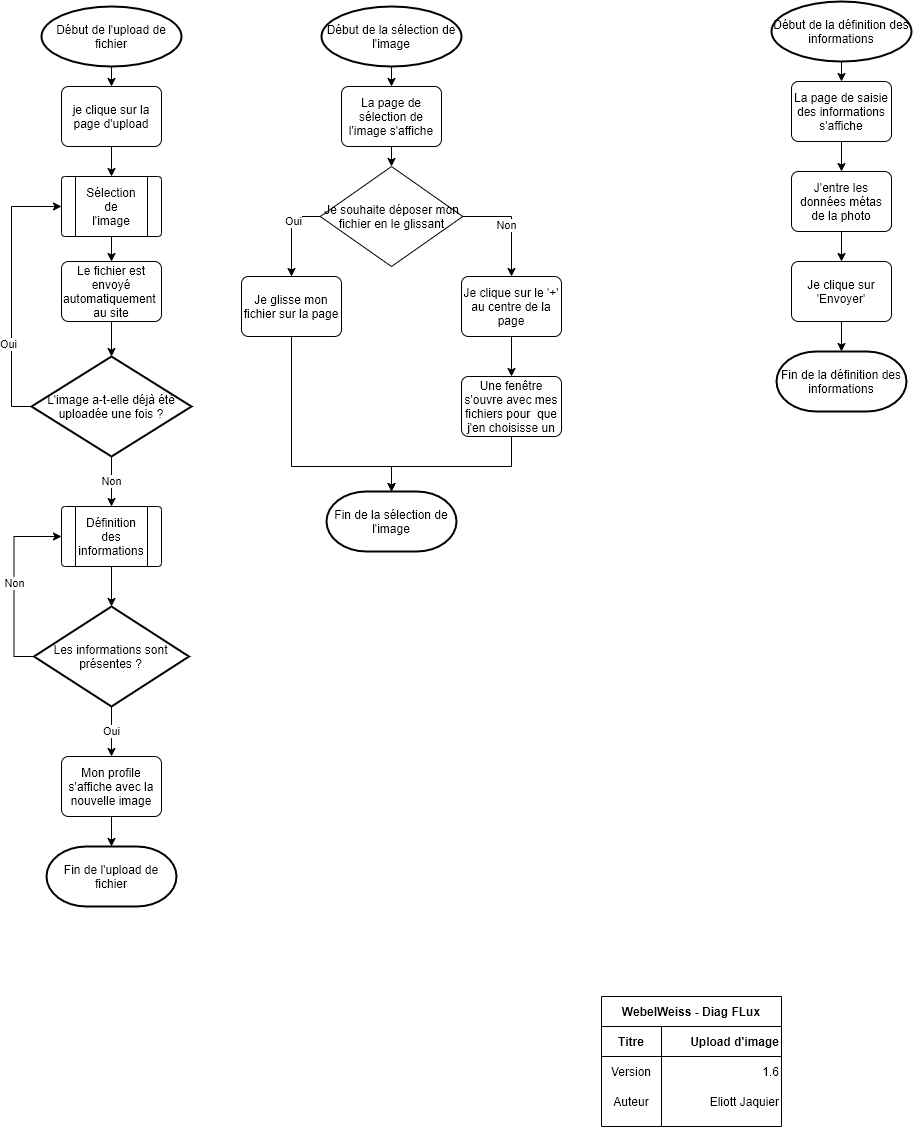

The diagram above was exported from draw.io. Its source (the exported page's mxGraphModel, read from the mxfile embedded in the PNG):
<mxGraphModel dx="867" dy="527" grid="1" gridSize="10" guides="1" tooltips="1" connect="1" arrows="1" fold="1" page="1" pageScale="1" pageWidth="827" pageHeight="1169" math="0" shadow="0">
  <root>
    <mxCell id="0" />
    <mxCell id="1" parent="0" />
    <mxCell id="fJCNqhoeSMLrUAWQNLBC-45" style="edgeStyle=orthogonalEdgeStyle;rounded=0;orthogonalLoop=1;jettySize=auto;html=1;exitX=0.5;exitY=1;exitDx=0;exitDy=0;exitPerimeter=0;entryX=0.5;entryY=0;entryDx=0;entryDy=0;" parent="1" source="fJCNqhoeSMLrUAWQNLBC-1" target="fJCNqhoeSMLrUAWQNLBC-15" edge="1">
      <mxGeometry relative="1" as="geometry" />
    </mxCell>
    <mxCell id="fJCNqhoeSMLrUAWQNLBC-1" value="Début de l'upload de fichier" style="strokeWidth=2;html=1;shape=mxgraph.flowchart.start_1;whiteSpace=wrap;" parent="1" vertex="1">
      <mxGeometry x="80" y="40" width="140" height="60" as="geometry" />
    </mxCell>
    <mxCell id="fJCNqhoeSMLrUAWQNLBC-2" value="Fin de l'upload de fichier" style="strokeWidth=2;html=1;shape=mxgraph.flowchart.terminator;whiteSpace=wrap;" parent="1" vertex="1">
      <mxGeometry x="85" y="880" width="130" height="60" as="geometry" />
    </mxCell>
    <mxCell id="fJCNqhoeSMLrUAWQNLBC-9" value="" style="group" parent="1" vertex="1" connectable="0">
      <mxGeometry x="100" y="210" width="100" height="60" as="geometry" />
    </mxCell>
    <mxCell id="fJCNqhoeSMLrUAWQNLBC-10" value="" style="verticalLabelPosition=bottom;verticalAlign=top;html=1;shape=process;whiteSpace=wrap;rounded=1;size=0.14;arcSize=6;align=center;" parent="fJCNqhoeSMLrUAWQNLBC-9" vertex="1">
      <mxGeometry width="100" height="60" as="geometry" />
    </mxCell>
    <mxCell id="fJCNqhoeSMLrUAWQNLBC-11" value="Sélection de l'image" style="text;html=1;strokeColor=none;fillColor=none;align=center;verticalAlign=middle;whiteSpace=wrap;rounded=0;" parent="fJCNqhoeSMLrUAWQNLBC-9" vertex="1">
      <mxGeometry x="30" y="20" width="40" height="20" as="geometry" />
    </mxCell>
    <mxCell id="fJCNqhoeSMLrUAWQNLBC-17" style="edgeStyle=orthogonalEdgeStyle;rounded=0;orthogonalLoop=1;jettySize=auto;html=1;exitX=0.5;exitY=1;exitDx=0;exitDy=0;exitPerimeter=0;entryX=0.5;entryY=0;entryDx=0;entryDy=0;" parent="1" source="fJCNqhoeSMLrUAWQNLBC-12" target="fJCNqhoeSMLrUAWQNLBC-14" edge="1">
      <mxGeometry relative="1" as="geometry" />
    </mxCell>
    <mxCell id="fJCNqhoeSMLrUAWQNLBC-12" value="Début de la sélection de l'image" style="strokeWidth=2;html=1;shape=mxgraph.flowchart.start_1;whiteSpace=wrap;" parent="1" vertex="1">
      <mxGeometry x="360" y="40" width="140" height="60" as="geometry" />
    </mxCell>
    <mxCell id="fJCNqhoeSMLrUAWQNLBC-13" value="Fin de la sélection de l'image" style="strokeWidth=2;html=1;shape=mxgraph.flowchart.terminator;whiteSpace=wrap;" parent="1" vertex="1">
      <mxGeometry x="365" y="525" width="130" height="60" as="geometry" />
    </mxCell>
    <mxCell id="yPJxUrw9429MZh2TFlNh-2" style="edgeStyle=orthogonalEdgeStyle;rounded=0;orthogonalLoop=1;jettySize=auto;html=1;exitX=0.5;exitY=1;exitDx=0;exitDy=0;entryX=0.5;entryY=0;entryDx=0;entryDy=0;" edge="1" parent="1" source="fJCNqhoeSMLrUAWQNLBC-14" target="yPJxUrw9429MZh2TFlNh-1">
      <mxGeometry relative="1" as="geometry" />
    </mxCell>
    <mxCell id="fJCNqhoeSMLrUAWQNLBC-14" value="La page de sélection de l'image s'affiche" style="rounded=1;whiteSpace=wrap;html=1;absoluteArcSize=1;arcSize=14;strokeWidth=1;" parent="1" vertex="1">
      <mxGeometry x="380" y="120" width="100" height="60" as="geometry" />
    </mxCell>
    <mxCell id="fJCNqhoeSMLrUAWQNLBC-46" style="edgeStyle=orthogonalEdgeStyle;rounded=0;orthogonalLoop=1;jettySize=auto;html=1;exitX=0.5;exitY=1;exitDx=0;exitDy=0;entryX=0.5;entryY=0;entryDx=0;entryDy=0;" parent="1" source="fJCNqhoeSMLrUAWQNLBC-15" target="fJCNqhoeSMLrUAWQNLBC-10" edge="1">
      <mxGeometry relative="1" as="geometry" />
    </mxCell>
    <mxCell id="fJCNqhoeSMLrUAWQNLBC-15" value="je clique sur la page d'upload" style="rounded=1;whiteSpace=wrap;html=1;absoluteArcSize=1;arcSize=14;strokeWidth=1;" parent="1" vertex="1">
      <mxGeometry x="100" y="120" width="100" height="60" as="geometry" />
    </mxCell>
    <mxCell id="fJCNqhoeSMLrUAWQNLBC-34" style="edgeStyle=orthogonalEdgeStyle;rounded=0;orthogonalLoop=1;jettySize=auto;html=1;exitX=0;exitY=0.5;exitDx=0;exitDy=0;exitPerimeter=0;entryX=0;entryY=0.5;entryDx=0;entryDy=0;" parent="1" source="fJCNqhoeSMLrUAWQNLBC-33" target="fJCNqhoeSMLrUAWQNLBC-10" edge="1">
      <mxGeometry relative="1" as="geometry" />
    </mxCell>
    <mxCell id="fJCNqhoeSMLrUAWQNLBC-37" value="Oui" style="edgeLabel;html=1;align=center;verticalAlign=middle;resizable=0;points=[];" parent="fJCNqhoeSMLrUAWQNLBC-34" vertex="1" connectable="0">
      <mxGeometry x="-0.3917" y="3" relative="1" as="geometry">
        <mxPoint as="offset" />
      </mxGeometry>
    </mxCell>
    <mxCell id="fJCNqhoeSMLrUAWQNLBC-50" value="Non" style="edgeStyle=orthogonalEdgeStyle;rounded=0;orthogonalLoop=1;jettySize=auto;html=1;exitX=0.5;exitY=1;exitDx=0;exitDy=0;exitPerimeter=0;entryX=0.5;entryY=0;entryDx=0;entryDy=0;" parent="1" source="fJCNqhoeSMLrUAWQNLBC-33" target="fJCNqhoeSMLrUAWQNLBC-48" edge="1">
      <mxGeometry relative="1" as="geometry" />
    </mxCell>
    <mxCell id="fJCNqhoeSMLrUAWQNLBC-33" value="L'image a-t-elle déjà été uploadée une fois ?" style="strokeWidth=2;html=1;shape=mxgraph.flowchart.decision;whiteSpace=wrap;" parent="1" vertex="1">
      <mxGeometry x="70" y="390" width="160" height="100" as="geometry" />
    </mxCell>
    <mxCell id="fJCNqhoeSMLrUAWQNLBC-47" value="" style="group" parent="1" vertex="1" connectable="0">
      <mxGeometry x="100" y="540" width="100" height="60" as="geometry" />
    </mxCell>
    <mxCell id="fJCNqhoeSMLrUAWQNLBC-48" value="" style="verticalLabelPosition=bottom;verticalAlign=top;html=1;shape=process;whiteSpace=wrap;rounded=1;size=0.14;arcSize=6;align=center;" parent="fJCNqhoeSMLrUAWQNLBC-47" vertex="1">
      <mxGeometry width="100" height="60" as="geometry" />
    </mxCell>
    <mxCell id="fJCNqhoeSMLrUAWQNLBC-49" value="Définition des informations" style="text;html=1;strokeColor=none;fillColor=none;align=center;verticalAlign=middle;whiteSpace=wrap;rounded=0;" parent="fJCNqhoeSMLrUAWQNLBC-47" vertex="1">
      <mxGeometry x="30" y="20" width="40" height="20" as="geometry" />
    </mxCell>
    <mxCell id="fJCNqhoeSMLrUAWQNLBC-51" style="edgeStyle=orthogonalEdgeStyle;rounded=0;orthogonalLoop=1;jettySize=auto;html=1;exitX=0.5;exitY=1;exitDx=0;exitDy=0;entryX=0.5;entryY=0;entryDx=0;entryDy=0;" parent="1" source="fJCNqhoeSMLrUAWQNLBC-52" target="fJCNqhoeSMLrUAWQNLBC-59" edge="1">
      <mxGeometry relative="1" as="geometry" />
    </mxCell>
    <mxCell id="fJCNqhoeSMLrUAWQNLBC-52" value="J'entre les données métas de la photo" style="rounded=1;whiteSpace=wrap;html=1;absoluteArcSize=1;arcSize=14;strokeWidth=1;" parent="1" vertex="1">
      <mxGeometry x="830" y="205" width="100" height="60" as="geometry" />
    </mxCell>
    <mxCell id="fJCNqhoeSMLrUAWQNLBC-53" style="edgeStyle=orthogonalEdgeStyle;rounded=0;orthogonalLoop=1;jettySize=auto;html=1;exitX=0.5;exitY=1;exitDx=0;exitDy=0;exitPerimeter=0;entryX=0.5;entryY=0;entryDx=0;entryDy=0;" parent="1" source="fJCNqhoeSMLrUAWQNLBC-54" target="fJCNqhoeSMLrUAWQNLBC-57" edge="1">
      <mxGeometry relative="1" as="geometry" />
    </mxCell>
    <mxCell id="fJCNqhoeSMLrUAWQNLBC-54" value="Début de la définition des informations" style="strokeWidth=2;html=1;shape=mxgraph.flowchart.start_1;whiteSpace=wrap;" parent="1" vertex="1">
      <mxGeometry x="810" y="35" width="140" height="60" as="geometry" />
    </mxCell>
    <mxCell id="fJCNqhoeSMLrUAWQNLBC-55" value="Fin de la définition des informations" style="strokeWidth=2;html=1;shape=mxgraph.flowchart.terminator;whiteSpace=wrap;" parent="1" vertex="1">
      <mxGeometry x="815" y="385" width="130" height="60" as="geometry" />
    </mxCell>
    <mxCell id="fJCNqhoeSMLrUAWQNLBC-56" style="edgeStyle=orthogonalEdgeStyle;rounded=0;orthogonalLoop=1;jettySize=auto;html=1;exitX=0.5;exitY=1;exitDx=0;exitDy=0;entryX=0.5;entryY=0;entryDx=0;entryDy=0;" parent="1" source="fJCNqhoeSMLrUAWQNLBC-57" target="fJCNqhoeSMLrUAWQNLBC-52" edge="1">
      <mxGeometry relative="1" as="geometry" />
    </mxCell>
    <mxCell id="fJCNqhoeSMLrUAWQNLBC-57" value="La page de saisie des informations s'affiche" style="rounded=1;whiteSpace=wrap;html=1;absoluteArcSize=1;arcSize=14;strokeWidth=1;" parent="1" vertex="1">
      <mxGeometry x="830" y="115" width="100" height="60" as="geometry" />
    </mxCell>
    <mxCell id="fJCNqhoeSMLrUAWQNLBC-58" style="edgeStyle=orthogonalEdgeStyle;rounded=0;orthogonalLoop=1;jettySize=auto;html=1;exitX=0.5;exitY=1;exitDx=0;exitDy=0;entryX=0.5;entryY=0;entryDx=0;entryDy=0;entryPerimeter=0;" parent="1" source="fJCNqhoeSMLrUAWQNLBC-59" target="fJCNqhoeSMLrUAWQNLBC-55" edge="1">
      <mxGeometry relative="1" as="geometry" />
    </mxCell>
    <mxCell id="fJCNqhoeSMLrUAWQNLBC-59" value="Je clique sur 'Envoyer'" style="rounded=1;whiteSpace=wrap;html=1;absoluteArcSize=1;arcSize=14;strokeWidth=1;" parent="1" vertex="1">
      <mxGeometry x="830" y="295" width="100" height="60" as="geometry" />
    </mxCell>
    <mxCell id="fJCNqhoeSMLrUAWQNLBC-69" style="edgeStyle=orthogonalEdgeStyle;rounded=0;orthogonalLoop=1;jettySize=auto;html=1;exitX=0.5;exitY=1;exitDx=0;exitDy=0;" parent="1" source="fJCNqhoeSMLrUAWQNLBC-60" edge="1">
      <mxGeometry relative="1" as="geometry">
        <mxPoint x="150" y="880" as="targetPoint" />
      </mxGeometry>
    </mxCell>
    <mxCell id="fJCNqhoeSMLrUAWQNLBC-60" value="Mon profile s'affiche avec la nouvelle image" style="rounded=1;whiteSpace=wrap;html=1;absoluteArcSize=1;arcSize=14;strokeWidth=1;" parent="1" vertex="1">
      <mxGeometry x="100" y="790" width="100" height="60" as="geometry" />
    </mxCell>
    <mxCell id="fJCNqhoeSMLrUAWQNLBC-64" value="Oui" style="edgeStyle=orthogonalEdgeStyle;rounded=0;orthogonalLoop=1;jettySize=auto;html=1;exitX=0.5;exitY=1;exitDx=0;exitDy=0;exitPerimeter=0;entryX=0.5;entryY=0;entryDx=0;entryDy=0;" parent="1" source="fJCNqhoeSMLrUAWQNLBC-61" target="fJCNqhoeSMLrUAWQNLBC-60" edge="1">
      <mxGeometry relative="1" as="geometry" />
    </mxCell>
    <mxCell id="fJCNqhoeSMLrUAWQNLBC-66" value="Non" style="edgeStyle=orthogonalEdgeStyle;rounded=0;orthogonalLoop=1;jettySize=auto;html=1;exitX=0;exitY=0.5;exitDx=0;exitDy=0;exitPerimeter=0;entryX=0;entryY=0.5;entryDx=0;entryDy=0;" parent="1" source="fJCNqhoeSMLrUAWQNLBC-61" target="fJCNqhoeSMLrUAWQNLBC-48" edge="1">
      <mxGeometry relative="1" as="geometry" />
    </mxCell>
    <mxCell id="fJCNqhoeSMLrUAWQNLBC-61" value="Les informations sont présentes ?" style="strokeWidth=2;html=1;shape=mxgraph.flowchart.decision;whiteSpace=wrap;" parent="1" vertex="1">
      <mxGeometry x="72.5" y="640" width="155" height="100" as="geometry" />
    </mxCell>
    <mxCell id="fJCNqhoeSMLrUAWQNLBC-63" style="edgeStyle=orthogonalEdgeStyle;rounded=0;orthogonalLoop=1;jettySize=auto;html=1;exitX=0.5;exitY=1;exitDx=0;exitDy=0;entryX=0.5;entryY=0;entryDx=0;entryDy=0;entryPerimeter=0;" parent="1" source="fJCNqhoeSMLrUAWQNLBC-48" target="fJCNqhoeSMLrUAWQNLBC-61" edge="1">
      <mxGeometry relative="1" as="geometry" />
    </mxCell>
    <mxCell id="eQofG_4eKvpzTwQMimGY-19" value="&lt;b&gt;WebelWeiss - Diag FLux&lt;/b&gt;" style="shape=table;html=1;whiteSpace=wrap;startSize=30;container=1;collapsible=0;childLayout=tableLayout;fixedRows=1;rowLines=0;fontStyle=1;align=center;" parent="1" vertex="1">
      <mxGeometry x="640" y="1030" width="180" height="130" as="geometry" />
    </mxCell>
    <mxCell id="eQofG_4eKvpzTwQMimGY-20" value="" style="shape=partialRectangle;html=1;whiteSpace=wrap;collapsible=0;dropTarget=0;pointerEvents=0;fillColor=none;top=0;left=0;bottom=1;right=0;points=[[0,0.5],[1,0.5]];portConstraint=eastwest;" parent="eQofG_4eKvpzTwQMimGY-19" vertex="1">
      <mxGeometry y="30" width="180" height="30" as="geometry" />
    </mxCell>
    <mxCell id="eQofG_4eKvpzTwQMimGY-21" value="&lt;b&gt;Titre&lt;/b&gt;" style="shape=partialRectangle;html=1;whiteSpace=wrap;connectable=0;fillColor=none;top=0;left=0;bottom=0;right=0;overflow=hidden;" parent="eQofG_4eKvpzTwQMimGY-20" vertex="1">
      <mxGeometry width="60" height="30" as="geometry" />
    </mxCell>
    <mxCell id="eQofG_4eKvpzTwQMimGY-22" value="&lt;b&gt;Upload d'image&lt;/b&gt;" style="shape=partialRectangle;html=1;whiteSpace=wrap;connectable=0;fillColor=none;top=0;left=0;bottom=0;right=0;align=right;spacingLeft=6;overflow=hidden;" parent="eQofG_4eKvpzTwQMimGY-20" vertex="1">
      <mxGeometry x="60" width="120" height="30" as="geometry" />
    </mxCell>
    <mxCell id="eQofG_4eKvpzTwQMimGY-23" value="" style="shape=partialRectangle;html=1;whiteSpace=wrap;collapsible=0;dropTarget=0;pointerEvents=0;fillColor=none;top=0;left=0;bottom=0;right=0;points=[[0,0.5],[1,0.5]];portConstraint=eastwest;" parent="eQofG_4eKvpzTwQMimGY-19" vertex="1">
      <mxGeometry y="60" width="180" height="30" as="geometry" />
    </mxCell>
    <mxCell id="eQofG_4eKvpzTwQMimGY-24" value="Version" style="shape=partialRectangle;html=1;whiteSpace=wrap;connectable=0;fillColor=none;top=0;left=0;bottom=0;right=0;overflow=hidden;" parent="eQofG_4eKvpzTwQMimGY-23" vertex="1">
      <mxGeometry width="60" height="30" as="geometry" />
    </mxCell>
    <mxCell id="eQofG_4eKvpzTwQMimGY-25" value="1.6" style="shape=partialRectangle;html=1;whiteSpace=wrap;connectable=0;fillColor=none;top=0;left=0;bottom=0;right=0;align=right;spacingLeft=6;overflow=hidden;" parent="eQofG_4eKvpzTwQMimGY-23" vertex="1">
      <mxGeometry x="60" width="120" height="30" as="geometry" />
    </mxCell>
    <mxCell id="eQofG_4eKvpzTwQMimGY-26" value="" style="shape=partialRectangle;html=1;whiteSpace=wrap;collapsible=0;dropTarget=0;pointerEvents=0;fillColor=none;top=0;left=0;bottom=0;right=0;points=[[0,0.5],[1,0.5]];portConstraint=eastwest;" parent="eQofG_4eKvpzTwQMimGY-19" vertex="1">
      <mxGeometry y="90" width="180" height="30" as="geometry" />
    </mxCell>
    <mxCell id="eQofG_4eKvpzTwQMimGY-27" value="Auteur" style="shape=partialRectangle;html=1;whiteSpace=wrap;connectable=0;fillColor=none;top=0;left=0;bottom=0;right=0;overflow=hidden;" parent="eQofG_4eKvpzTwQMimGY-26" vertex="1">
      <mxGeometry width="60" height="30" as="geometry" />
    </mxCell>
    <mxCell id="eQofG_4eKvpzTwQMimGY-28" value="Eliott Jaquier" style="shape=partialRectangle;html=1;whiteSpace=wrap;connectable=0;fillColor=none;top=0;left=0;bottom=0;right=0;align=right;spacingLeft=6;overflow=hidden;" parent="eQofG_4eKvpzTwQMimGY-26" vertex="1">
      <mxGeometry x="60" width="120" height="30" as="geometry" />
    </mxCell>
    <mxCell id="yPJxUrw9429MZh2TFlNh-5" style="edgeStyle=orthogonalEdgeStyle;rounded=0;orthogonalLoop=1;jettySize=auto;html=1;exitX=0;exitY=0.5;exitDx=0;exitDy=0;entryX=0.5;entryY=0;entryDx=0;entryDy=0;" edge="1" parent="1" source="yPJxUrw9429MZh2TFlNh-1" target="yPJxUrw9429MZh2TFlNh-3">
      <mxGeometry relative="1" as="geometry" />
    </mxCell>
    <mxCell id="yPJxUrw9429MZh2TFlNh-9" value="Oui" style="edgeLabel;html=1;align=center;verticalAlign=middle;resizable=0;points=[];" vertex="1" connectable="0" parent="yPJxUrw9429MZh2TFlNh-5">
      <mxGeometry x="-0.2439" y="2" relative="1" as="geometry">
        <mxPoint as="offset" />
      </mxGeometry>
    </mxCell>
    <mxCell id="yPJxUrw9429MZh2TFlNh-7" style="edgeStyle=orthogonalEdgeStyle;rounded=0;orthogonalLoop=1;jettySize=auto;html=1;exitX=1;exitY=0.5;exitDx=0;exitDy=0;entryX=0.5;entryY=0;entryDx=0;entryDy=0;" edge="1" parent="1" source="yPJxUrw9429MZh2TFlNh-1" target="yPJxUrw9429MZh2TFlNh-6">
      <mxGeometry relative="1" as="geometry" />
    </mxCell>
    <mxCell id="yPJxUrw9429MZh2TFlNh-10" value="Non" style="edgeLabel;html=1;align=center;verticalAlign=middle;resizable=0;points=[];" vertex="1" connectable="0" parent="yPJxUrw9429MZh2TFlNh-7">
      <mxGeometry x="0.0584" y="-5" relative="1" as="geometry">
        <mxPoint as="offset" />
      </mxGeometry>
    </mxCell>
    <mxCell id="yPJxUrw9429MZh2TFlNh-1" value="Je souhaite déposer mon fichier en le glissant" style="rhombus;whiteSpace=wrap;html=1;" vertex="1" parent="1">
      <mxGeometry x="358.75" y="200" width="142.5" height="100" as="geometry" />
    </mxCell>
    <mxCell id="yPJxUrw9429MZh2TFlNh-16" style="edgeStyle=orthogonalEdgeStyle;rounded=0;orthogonalLoop=1;jettySize=auto;html=1;exitX=0.5;exitY=1;exitDx=0;exitDy=0;entryX=0.5;entryY=0;entryDx=0;entryDy=0;entryPerimeter=0;" edge="1" parent="1" source="yPJxUrw9429MZh2TFlNh-3" target="fJCNqhoeSMLrUAWQNLBC-13">
      <mxGeometry relative="1" as="geometry">
        <Array as="points">
          <mxPoint x="330" y="500" />
          <mxPoint x="430" y="500" />
        </Array>
      </mxGeometry>
    </mxCell>
    <mxCell id="yPJxUrw9429MZh2TFlNh-3" value="Je glisse mon fichier sur la page" style="rounded=1;whiteSpace=wrap;html=1;absoluteArcSize=1;arcSize=14;strokeWidth=1;" vertex="1" parent="1">
      <mxGeometry x="280" y="310" width="100" height="60" as="geometry" />
    </mxCell>
    <mxCell id="yPJxUrw9429MZh2TFlNh-12" style="edgeStyle=orthogonalEdgeStyle;rounded=0;orthogonalLoop=1;jettySize=auto;html=1;exitX=0.5;exitY=1;exitDx=0;exitDy=0;entryX=0.5;entryY=0;entryDx=0;entryDy=0;" edge="1" parent="1" source="yPJxUrw9429MZh2TFlNh-6" target="yPJxUrw9429MZh2TFlNh-8">
      <mxGeometry relative="1" as="geometry" />
    </mxCell>
    <mxCell id="yPJxUrw9429MZh2TFlNh-6" value="Je clique sur le '+' au centre de la page" style="rounded=1;whiteSpace=wrap;html=1;absoluteArcSize=1;arcSize=14;strokeWidth=1;" vertex="1" parent="1">
      <mxGeometry x="500" y="310" width="100" height="60" as="geometry" />
    </mxCell>
    <mxCell id="yPJxUrw9429MZh2TFlNh-15" style="edgeStyle=orthogonalEdgeStyle;rounded=0;orthogonalLoop=1;jettySize=auto;html=1;exitX=0.5;exitY=1;exitDx=0;exitDy=0;entryX=0.5;entryY=0;entryDx=0;entryDy=0;entryPerimeter=0;" edge="1" parent="1" source="yPJxUrw9429MZh2TFlNh-8" target="fJCNqhoeSMLrUAWQNLBC-13">
      <mxGeometry relative="1" as="geometry">
        <Array as="points">
          <mxPoint x="550" y="500" />
          <mxPoint x="430" y="500" />
        </Array>
      </mxGeometry>
    </mxCell>
    <mxCell id="yPJxUrw9429MZh2TFlNh-8" value="Une fenêtre s'ouvre avec mes fichiers pour&amp;nbsp; que j'en choisisse un" style="rounded=1;whiteSpace=wrap;html=1;absoluteArcSize=1;arcSize=14;strokeWidth=1;" vertex="1" parent="1">
      <mxGeometry x="500" y="410" width="100" height="60" as="geometry" />
    </mxCell>
    <mxCell id="yPJxUrw9429MZh2TFlNh-19" style="edgeStyle=orthogonalEdgeStyle;rounded=0;orthogonalLoop=1;jettySize=auto;html=1;exitX=0.5;exitY=1;exitDx=0;exitDy=0;entryX=0.5;entryY=0;entryDx=0;entryDy=0;entryPerimeter=0;" edge="1" parent="1" source="yPJxUrw9429MZh2TFlNh-17" target="fJCNqhoeSMLrUAWQNLBC-33">
      <mxGeometry relative="1" as="geometry" />
    </mxCell>
    <mxCell id="yPJxUrw9429MZh2TFlNh-17" value="Le fichier est envoyé automatiquement&amp;nbsp; au site" style="rounded=1;whiteSpace=wrap;html=1;absoluteArcSize=1;arcSize=14;strokeWidth=1;" vertex="1" parent="1">
      <mxGeometry x="100" y="295" width="100" height="60" as="geometry" />
    </mxCell>
    <mxCell id="yPJxUrw9429MZh2TFlNh-18" style="edgeStyle=orthogonalEdgeStyle;rounded=0;orthogonalLoop=1;jettySize=auto;html=1;exitX=0.5;exitY=1;exitDx=0;exitDy=0;entryX=0.5;entryY=0;entryDx=0;entryDy=0;" edge="1" parent="1" source="fJCNqhoeSMLrUAWQNLBC-10" target="yPJxUrw9429MZh2TFlNh-17">
      <mxGeometry relative="1" as="geometry" />
    </mxCell>
  </root>
</mxGraphModel>